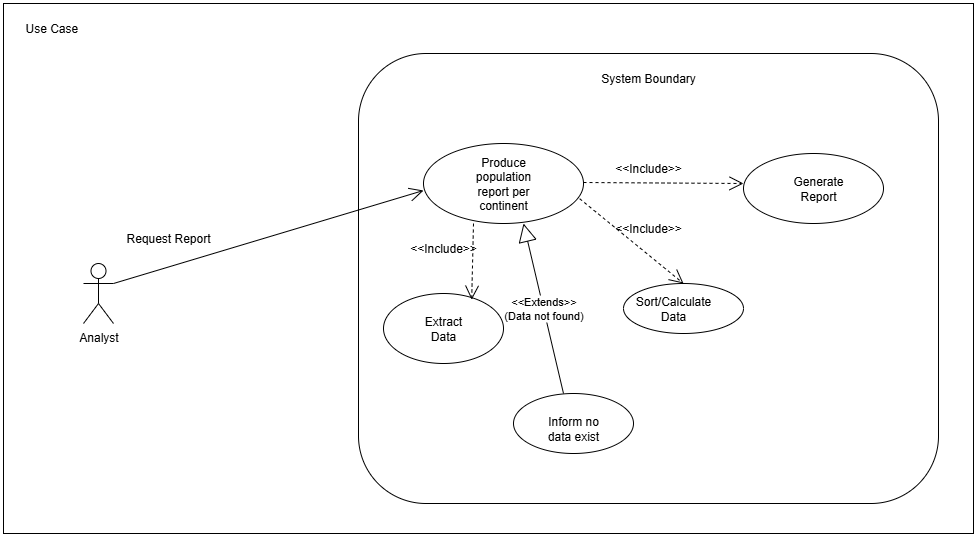

The diagram above was exported from draw.io. Its source (the exported page's mxGraphModel, read from the mxfile embedded in the PNG):
<mxGraphModel dx="1237" dy="505" grid="1" gridSize="10" guides="1" tooltips="1" connect="1" arrows="1" fold="1" page="1" pageScale="1" pageWidth="850" pageHeight="1100" math="0" shadow="0">
  <root>
    <mxCell id="0" />
    <mxCell id="1" parent="0" />
    <UserObject label="" id="0tQk4NOgZC_DxnEdNIET-1">
      <mxCell style="rounded=0;whiteSpace=wrap;html=1;" vertex="1" parent="1">
        <mxGeometry x="50" y="50" width="970" height="530" as="geometry" />
      </mxCell>
    </UserObject>
    <mxCell id="0tQk4NOgZC_DxnEdNIET-2" value="Use Case&amp;nbsp;" style="text;html=1;strokeColor=none;fillColor=none;align=center;verticalAlign=middle;whiteSpace=wrap;rounded=0;" vertex="1" parent="1">
      <mxGeometry x="70" y="60" width="60" height="30" as="geometry" />
    </mxCell>
    <mxCell id="0tQk4NOgZC_DxnEdNIET-3" value="" style="rounded=1;whiteSpace=wrap;html=1;" vertex="1" parent="1">
      <mxGeometry x="405" y="100" width="580" height="450" as="geometry" />
    </mxCell>
    <mxCell id="0tQk4NOgZC_DxnEdNIET-4" value="System Boundary" style="text;html=1;strokeColor=none;fillColor=none;align=center;verticalAlign=middle;whiteSpace=wrap;rounded=0;" vertex="1" parent="1">
      <mxGeometry x="490" y="110" width="410" height="30" as="geometry" />
    </mxCell>
    <mxCell id="0tQk4NOgZC_DxnEdNIET-5" value="" style="ellipse;whiteSpace=wrap;html=1;" vertex="1" parent="1">
      <mxGeometry x="470" y="190" width="160" height="80" as="geometry" />
    </mxCell>
    <mxCell id="0tQk4NOgZC_DxnEdNIET-6" value="" style="ellipse;whiteSpace=wrap;html=1;" vertex="1" parent="1">
      <mxGeometry x="790" y="200" width="140" height="70" as="geometry" />
    </mxCell>
    <mxCell id="0tQk4NOgZC_DxnEdNIET-7" value="" style="ellipse;whiteSpace=wrap;html=1;" vertex="1" parent="1">
      <mxGeometry x="430" y="340" width="120" height="70" as="geometry" />
    </mxCell>
    <mxCell id="0tQk4NOgZC_DxnEdNIET-8" value="" style="ellipse;whiteSpace=wrap;html=1;" vertex="1" parent="1">
      <mxGeometry x="670" y="330" width="120" height="50" as="geometry" />
    </mxCell>
    <mxCell id="0tQk4NOgZC_DxnEdNIET-9" value="" style="ellipse;whiteSpace=wrap;html=1;" vertex="1" parent="1">
      <mxGeometry x="560" y="440" width="120" height="60" as="geometry" />
    </mxCell>
    <mxCell id="0tQk4NOgZC_DxnEdNIET-11" value="Analyst" style="shape=umlActor;verticalLabelPosition=bottom;verticalAlign=top;html=1;outlineConnect=0;" vertex="1" parent="1">
      <mxGeometry x="130" y="310" width="30" height="60" as="geometry" />
    </mxCell>
    <mxCell id="0tQk4NOgZC_DxnEdNIET-12" value="Request Report" style="text;html=1;strokeColor=none;fillColor=none;align=center;verticalAlign=middle;whiteSpace=wrap;rounded=0;" vertex="1" parent="1">
      <mxGeometry x="170" y="270" width="90" height="30" as="geometry" />
    </mxCell>
    <mxCell id="0tQk4NOgZC_DxnEdNIET-20" value="&amp;lt;&amp;lt;Include&amp;gt;&amp;gt;" style="text;html=1;strokeColor=none;fillColor=none;align=center;verticalAlign=middle;whiteSpace=wrap;rounded=0;" vertex="1" parent="1">
      <mxGeometry x="665" y="200" width="60" height="30" as="geometry" />
    </mxCell>
    <mxCell id="0tQk4NOgZC_DxnEdNIET-22" value="&amp;lt;&amp;lt;Include&amp;gt;&amp;gt;" style="text;html=1;strokeColor=none;fillColor=none;align=center;verticalAlign=middle;whiteSpace=wrap;rounded=0;" vertex="1" parent="1">
      <mxGeometry x="460" y="280" width="60" height="30" as="geometry" />
    </mxCell>
    <mxCell id="0tQk4NOgZC_DxnEdNIET-23" value="&amp;lt;&amp;lt;Include&amp;gt;&amp;gt;" style="text;html=1;strokeColor=none;fillColor=none;align=center;verticalAlign=middle;whiteSpace=wrap;rounded=0;" vertex="1" parent="1">
      <mxGeometry x="665" y="260" width="60" height="30" as="geometry" />
    </mxCell>
    <mxCell id="0tQk4NOgZC_DxnEdNIET-24" value="Generate Report" style="text;html=1;strokeColor=none;fillColor=none;align=center;verticalAlign=middle;whiteSpace=wrap;rounded=0;" vertex="1" parent="1">
      <mxGeometry x="835" y="220" width="60" height="30" as="geometry" />
    </mxCell>
    <mxCell id="0tQk4NOgZC_DxnEdNIET-25" value="Extract Data" style="text;html=1;strokeColor=none;fillColor=none;align=center;verticalAlign=middle;whiteSpace=wrap;rounded=0;" vertex="1" parent="1">
      <mxGeometry x="460" y="360" width="60" height="30" as="geometry" />
    </mxCell>
    <mxCell id="0tQk4NOgZC_DxnEdNIET-26" value="Produce population report per continent" style="text;html=1;strokeColor=none;fillColor=none;align=center;verticalAlign=middle;whiteSpace=wrap;rounded=0;" vertex="1" parent="1">
      <mxGeometry x="520" y="215" width="60" height="30" as="geometry" />
    </mxCell>
    <mxCell id="0tQk4NOgZC_DxnEdNIET-27" value="Inform no data exist" style="text;html=1;strokeColor=none;fillColor=none;align=center;verticalAlign=middle;whiteSpace=wrap;rounded=0;" vertex="1" parent="1">
      <mxGeometry x="590" y="460" width="60" height="30" as="geometry" />
    </mxCell>
    <mxCell id="0tQk4NOgZC_DxnEdNIET-28" value="Sort/Calculate Data" style="text;html=1;strokeColor=none;fillColor=none;align=center;verticalAlign=middle;whiteSpace=wrap;rounded=0;" vertex="1" parent="1">
      <mxGeometry x="690" y="340" width="60" height="30" as="geometry" />
    </mxCell>
    <mxCell id="0tQk4NOgZC_DxnEdNIET-32" value="" style="endArrow=open;endSize=12;dashed=1;html=1;rounded=0;" edge="1" parent="1">
      <mxGeometry width="160" relative="1" as="geometry">
        <mxPoint x="630" y="229" as="sourcePoint" />
        <mxPoint x="790" y="230" as="targetPoint" />
      </mxGeometry>
    </mxCell>
    <mxCell id="0tQk4NOgZC_DxnEdNIET-33" value="" style="endArrow=open;endSize=12;dashed=1;html=1;rounded=0;entryX=0.5;entryY=0;entryDx=0;entryDy=0;exitX=0.976;exitY=0.69;exitDx=0;exitDy=0;exitPerimeter=0;" edge="1" parent="1" source="0tQk4NOgZC_DxnEdNIET-5" target="0tQk4NOgZC_DxnEdNIET-8">
      <mxGeometry width="160" relative="1" as="geometry">
        <mxPoint x="640" y="239" as="sourcePoint" />
        <mxPoint x="808" y="239" as="targetPoint" />
      </mxGeometry>
    </mxCell>
    <mxCell id="0tQk4NOgZC_DxnEdNIET-39" value="" style="endArrow=open;endSize=12;dashed=1;html=1;rounded=0;entryX=0.735;entryY=0.089;entryDx=0;entryDy=0;entryPerimeter=0;" edge="1" parent="1" target="0tQk4NOgZC_DxnEdNIET-7">
      <mxGeometry width="160" relative="1" as="geometry">
        <mxPoint x="520" y="270" as="sourcePoint" />
        <mxPoint x="510" y="360" as="targetPoint" />
      </mxGeometry>
    </mxCell>
    <mxCell id="0tQk4NOgZC_DxnEdNIET-45" value="&amp;lt;&amp;lt;Extends&amp;gt;&amp;gt;&lt;div&gt;(Data not found)&lt;/div&gt;" style="endArrow=block;endSize=16;endFill=0;html=1;rounded=0;" edge="1" parent="1">
      <mxGeometry width="160" relative="1" as="geometry">
        <mxPoint x="610" y="440" as="sourcePoint" />
        <mxPoint x="570" y="270" as="targetPoint" />
        <Array as="points">
          <mxPoint x="610" y="440" />
        </Array>
      </mxGeometry>
    </mxCell>
    <mxCell id="0tQk4NOgZC_DxnEdNIET-47" value="" style="endArrow=open;endFill=1;endSize=12;html=1;rounded=0;exitX=1;exitY=0.3333333333333333;exitDx=0;exitDy=0;exitPerimeter=0;" edge="1" parent="1" source="0tQk4NOgZC_DxnEdNIET-11">
      <mxGeometry width="160" relative="1" as="geometry">
        <mxPoint x="350" y="360" as="sourcePoint" />
        <mxPoint x="470" y="237" as="targetPoint" />
      </mxGeometry>
    </mxCell>
  </root>
</mxGraphModel>